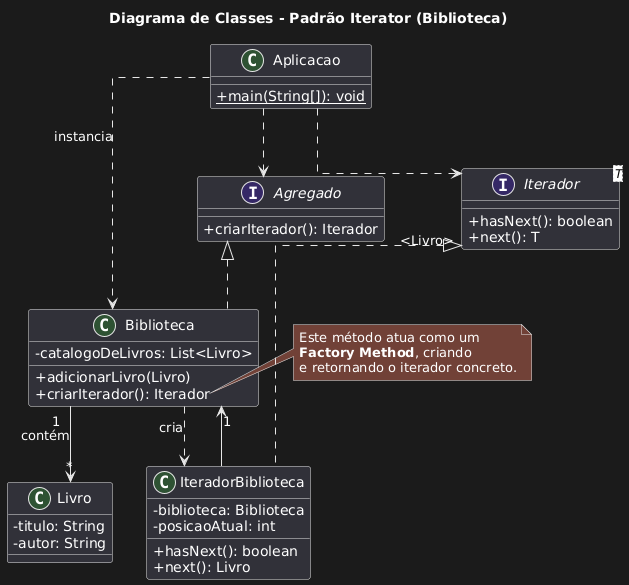

The diagram above was rendered by PlantUML. Its source (embedded in the PNG):
@startuml
' Título do Diagrama
title Diagrama de Classes - Padrão Iterator (Biblioteca)

' Estilo para melhorar a aparência
skinparam classAttributeIconSize 0
skinparam linetype ortho

' --- Interfaces (Contratos) ---
interface Agregado {
  + criarIterador(): Iterador
}

interface "Iterador<T>" as Iterador {
  + hasNext(): boolean
  + next(): T
}

' --- Classes Concretas e Modelo ---
class Biblioteca {
  - catalogoDeLivros: List<Livro>
  + adicionarLivro(Livro)
  + criarIterador(): Iterador
}
note right of Biblioteca::criarIterador
  Este método atua como um
  **Factory Method**, criando
  e retornando o iterador concreto.
end note


class IteradorBiblioteca {
  - biblioteca: Biblioteca
  - posicaoAtual: int
  + hasNext(): boolean
  + next(): Livro
}

class Livro {
  - titulo: String
  - autor: String
}

class Aplicacao {
  + {static} main(String[]): void
}

' --- Relacionamentos ---

' Implementação das interfaces
Agregado <|.. Biblioteca
Iterador "<Livro>" <|.. IteradorBiblioteca

' Associação: Biblioteca "contém" Livros.
Biblioteca "1" --> "*" Livro : contém

' Associação: IteradorBiblioteca precisa de uma Biblioteca para funcionar.
IteradorBiblioteca --> "1" Biblioteca

' Dependência: Biblioteca "cria" um IteradorBiblioteca.
Biblioteca ..> IteradorBiblioteca : cria

' Dependência: O cliente (Aplicacao) depende das abstrações (interfaces) e do agregado.
Aplicacao ..> Agregado
Aplicacao ..> Iterador
Aplicacao ..> Biblioteca : instancia
@enduml